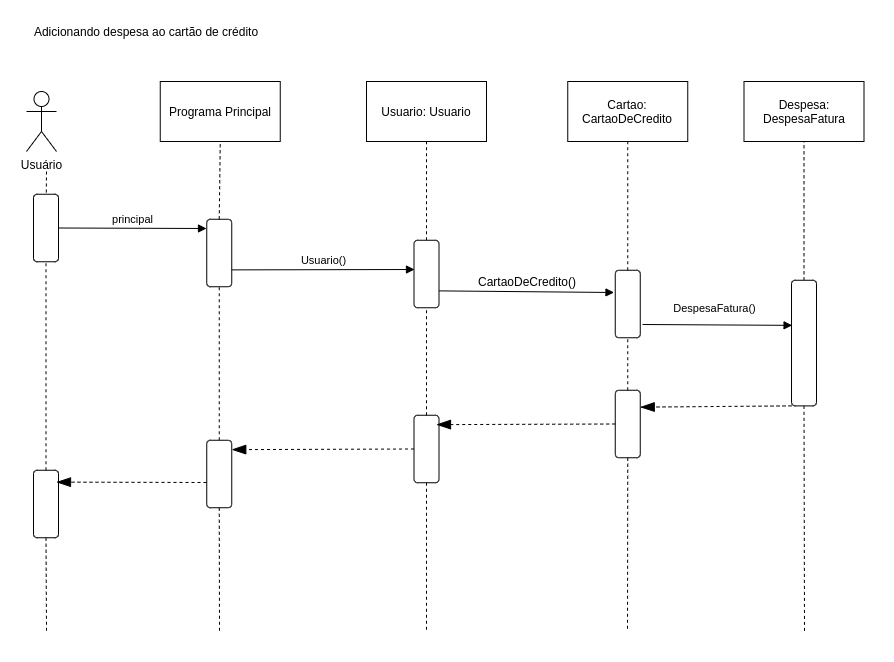

The diagram above was exported from draw.io. Its source (the exported page's mxGraphModel, read from the mxfile embedded in the PNG):
<mxGraphModel dx="1151" dy="669" grid="1" gridSize="10" guides="1" tooltips="1" connect="1" arrows="1" fold="1" page="1" pageScale="1" pageWidth="827" pageHeight="1169" math="0" shadow="0">
  <root>
    <mxCell id="0" />
    <mxCell id="1" parent="0" />
    <mxCell id="AOJiVQG6sbxcFxPHumjB-1" value="Usuário" style="shape=umlActor;verticalLabelPosition=bottom;verticalAlign=top;html=1;outlineConnect=0;" parent="1" vertex="1">
      <mxGeometry x="80" y="180" width="30" height="60" as="geometry" />
    </mxCell>
    <mxCell id="AOJiVQG6sbxcFxPHumjB-2" value="" style="endArrow=none;dashed=1;html=1;" parent="1" target="AOJiVQG6sbxcFxPHumjB-3" edge="1">
      <mxGeometry width="50" height="50" relative="1" as="geometry">
        <mxPoint x="100" y="260" as="sourcePoint" />
        <mxPoint x="100" y="310" as="targetPoint" />
      </mxGeometry>
    </mxCell>
    <mxCell id="AOJiVQG6sbxcFxPHumjB-3" value="" style="rounded=1;whiteSpace=wrap;html=1;rotation=-90;" parent="1" vertex="1">
      <mxGeometry x="65.75" y="304" width="67.5" height="25" as="geometry" />
    </mxCell>
    <mxCell id="AOJiVQG6sbxcFxPHumjB-5" value="principal" style="html=1;verticalAlign=bottom;endArrow=block;exitX=0.5;exitY=1;exitDx=0;exitDy=0;" parent="1" source="AOJiVQG6sbxcFxPHumjB-3" edge="1">
      <mxGeometry width="80" relative="1" as="geometry">
        <mxPoint x="240" y="260" as="sourcePoint" />
        <mxPoint x="260" y="317" as="targetPoint" />
      </mxGeometry>
    </mxCell>
    <mxCell id="AOJiVQG6sbxcFxPHumjB-7" value="" style="rounded=1;whiteSpace=wrap;html=1;rotation=-90;" parent="1" vertex="1">
      <mxGeometry x="239" y="329" width="67.5" height="25" as="geometry" />
    </mxCell>
    <mxCell id="AOJiVQG6sbxcFxPHumjB-8" value="Programa Principal" style="rounded=0;whiteSpace=wrap;html=1;" parent="1" vertex="1">
      <mxGeometry x="213.75" y="170" width="120" height="60" as="geometry" />
    </mxCell>
    <mxCell id="AOJiVQG6sbxcFxPHumjB-9" value="" style="endArrow=none;dashed=1;html=1;exitX=1;exitY=0.5;exitDx=0;exitDy=0;entryX=0.5;entryY=1;entryDx=0;entryDy=0;" parent="1" source="AOJiVQG6sbxcFxPHumjB-7" target="AOJiVQG6sbxcFxPHumjB-8" edge="1">
      <mxGeometry width="50" height="50" relative="1" as="geometry">
        <mxPoint x="260" y="290" as="sourcePoint" />
        <mxPoint x="310" y="240" as="targetPoint" />
      </mxGeometry>
    </mxCell>
    <mxCell id="AOJiVQG6sbxcFxPHumjB-10" value="Usuario: Usuario" style="rounded=0;whiteSpace=wrap;html=1;" parent="1" vertex="1">
      <mxGeometry x="420" y="170" width="120" height="60" as="geometry" />
    </mxCell>
    <mxCell id="AOJiVQG6sbxcFxPHumjB-12" value="" style="rounded=1;whiteSpace=wrap;html=1;rotation=-90;" parent="1" vertex="1">
      <mxGeometry x="446.25" y="350" width="67.5" height="25" as="geometry" />
    </mxCell>
    <mxCell id="AOJiVQG6sbxcFxPHumjB-13" value="" style="endArrow=none;dashed=1;html=1;entryX=0.5;entryY=1;entryDx=0;entryDy=0;exitX=1;exitY=0.5;exitDx=0;exitDy=0;" parent="1" source="AOJiVQG6sbxcFxPHumjB-12" target="AOJiVQG6sbxcFxPHumjB-10" edge="1">
      <mxGeometry width="50" height="50" relative="1" as="geometry">
        <mxPoint x="390" y="390" as="sourcePoint" />
        <mxPoint x="440" y="340" as="targetPoint" />
      </mxGeometry>
    </mxCell>
    <mxCell id="AOJiVQG6sbxcFxPHumjB-14" value="Usuario()&lt;br&gt;" style="html=1;verticalAlign=bottom;endArrow=block;exitX=0.25;exitY=1;exitDx=0;exitDy=0;" parent="1" source="AOJiVQG6sbxcFxPHumjB-7" edge="1">
      <mxGeometry width="80" relative="1" as="geometry">
        <mxPoint x="380" y="360" as="sourcePoint" />
        <mxPoint x="468" y="358" as="targetPoint" />
      </mxGeometry>
    </mxCell>
    <mxCell id="AOJiVQG6sbxcFxPHumjB-20" value="" style="html=1;verticalAlign=bottom;endArrow=block;exitX=0.25;exitY=1;exitDx=0;exitDy=0;" parent="1" edge="1" source="AOJiVQG6sbxcFxPHumjB-12">
      <mxGeometry width="80" relative="1" as="geometry">
        <mxPoint x="500" y="380.5" as="sourcePoint" />
        <mxPoint x="667.5" y="381" as="targetPoint" />
      </mxGeometry>
    </mxCell>
    <mxCell id="AOJiVQG6sbxcFxPHumjB-22" value="CartaoDeCredito()" style="text;html=1;strokeColor=none;fillColor=none;align=center;verticalAlign=middle;whiteSpace=wrap;rounded=0;" parent="1" vertex="1">
      <mxGeometry x="521.25" y="360" width="120" height="20" as="geometry" />
    </mxCell>
    <mxCell id="AOJiVQG6sbxcFxPHumjB-24" value="" style="rounded=1;whiteSpace=wrap;html=1;rotation=-90;" parent="1" vertex="1">
      <mxGeometry x="647.5" y="380" width="67.5" height="25" as="geometry" />
    </mxCell>
    <mxCell id="AOJiVQG6sbxcFxPHumjB-25" value="" style="endArrow=none;dashed=1;html=1;exitX=1;exitY=0.5;exitDx=0;exitDy=0;entryX=0.5;entryY=1;entryDx=0;entryDy=0;" parent="1" source="AOJiVQG6sbxcFxPHumjB-24" target="AOJiVQG6sbxcFxPHumjB-27" edge="1">
      <mxGeometry width="50" height="50" relative="1" as="geometry">
        <mxPoint x="587.5" y="330" as="sourcePoint" />
        <mxPoint x="681.5" y="220" as="targetPoint" />
      </mxGeometry>
    </mxCell>
    <mxCell id="AOJiVQG6sbxcFxPHumjB-27" value="Cartao: CartaoDeCredito" style="rounded=0;whiteSpace=wrap;html=1;" parent="1" vertex="1">
      <mxGeometry x="621.25" y="170" width="120" height="60" as="geometry" />
    </mxCell>
    <mxCell id="AOJiVQG6sbxcFxPHumjB-28" value="Despesa: DespesaFatura" style="rounded=0;whiteSpace=wrap;html=1;" parent="1" vertex="1">
      <mxGeometry x="797.5" y="170" width="120" height="60" as="geometry" />
    </mxCell>
    <mxCell id="AOJiVQG6sbxcFxPHumjB-29" value="" style="endArrow=none;dashed=1;html=1;entryX=0.5;entryY=1;entryDx=0;entryDy=0;exitX=1;exitY=0.5;exitDx=0;exitDy=0;" parent="1" source="AOJiVQG6sbxcFxPHumjB-31" target="AOJiVQG6sbxcFxPHumjB-28" edge="1">
      <mxGeometry width="50" height="50" relative="1" as="geometry">
        <mxPoint x="887.5" y="340" as="sourcePoint" />
        <mxPoint x="817.5" y="270" as="targetPoint" />
      </mxGeometry>
    </mxCell>
    <mxCell id="AOJiVQG6sbxcFxPHumjB-31" value="" style="rounded=1;whiteSpace=wrap;html=1;rotation=-90;" parent="1" vertex="1">
      <mxGeometry x="794.69" y="419.07" width="125.63" height="25" as="geometry" />
    </mxCell>
    <mxCell id="AOJiVQG6sbxcFxPHumjB-34" value="DespesaFatura()" style="html=1;verticalAlign=bottom;endArrow=block;entryX=0.641;entryY=0.023;entryDx=0;entryDy=0;entryPerimeter=0;" parent="1" target="AOJiVQG6sbxcFxPHumjB-31" edge="1">
      <mxGeometry x="-0.0371" y="7" width="80" relative="1" as="geometry">
        <mxPoint x="696" y="413" as="sourcePoint" />
        <mxPoint x="837.5" y="290" as="targetPoint" />
        <mxPoint as="offset" />
      </mxGeometry>
    </mxCell>
    <mxCell id="AOJiVQG6sbxcFxPHumjB-36" value="" style="rounded=1;whiteSpace=wrap;html=1;rotation=-90;" parent="1" vertex="1">
      <mxGeometry x="647.5" y="500" width="67.5" height="25" as="geometry" />
    </mxCell>
    <mxCell id="AOJiVQG6sbxcFxPHumjB-37" value="" style="rounded=1;whiteSpace=wrap;html=1;rotation=-90;" parent="1" vertex="1">
      <mxGeometry x="446.25" y="525" width="67.5" height="25" as="geometry" />
    </mxCell>
    <mxCell id="AOJiVQG6sbxcFxPHumjB-38" value="" style="rounded=1;whiteSpace=wrap;html=1;rotation=-90;" parent="1" vertex="1">
      <mxGeometry x="239" y="550" width="67.5" height="25" as="geometry" />
    </mxCell>
    <mxCell id="AOJiVQG6sbxcFxPHumjB-39" value="" style="rounded=1;whiteSpace=wrap;html=1;rotation=-90;" parent="1" vertex="1">
      <mxGeometry x="65.75" y="580" width="67.5" height="25" as="geometry" />
    </mxCell>
    <mxCell id="AOJiVQG6sbxcFxPHumjB-46" value="" style="endArrow=none;dashed=1;html=1;entryX=0;entryY=0.5;entryDx=0;entryDy=0;exitX=1;exitY=0.5;exitDx=0;exitDy=0;" parent="1" source="AOJiVQG6sbxcFxPHumjB-36" target="AOJiVQG6sbxcFxPHumjB-24" edge="1">
      <mxGeometry width="50" height="50" relative="1" as="geometry">
        <mxPoint x="540" y="500" as="sourcePoint" />
        <mxPoint x="590" y="450" as="targetPoint" />
      </mxGeometry>
    </mxCell>
    <mxCell id="AOJiVQG6sbxcFxPHumjB-47" value="" style="endArrow=none;dashed=1;html=1;exitX=1;exitY=0.5;exitDx=0;exitDy=0;entryX=0;entryY=0.5;entryDx=0;entryDy=0;" parent="1" source="AOJiVQG6sbxcFxPHumjB-37" target="AOJiVQG6sbxcFxPHumjB-12" edge="1">
      <mxGeometry width="50" height="50" relative="1" as="geometry">
        <mxPoint x="540" y="500" as="sourcePoint" />
        <mxPoint x="590" y="450" as="targetPoint" />
      </mxGeometry>
    </mxCell>
    <mxCell id="AOJiVQG6sbxcFxPHumjB-48" value="" style="endArrow=none;dashed=1;html=1;exitX=1;exitY=0.5;exitDx=0;exitDy=0;entryX=0;entryY=0.5;entryDx=0;entryDy=0;" parent="1" source="AOJiVQG6sbxcFxPHumjB-38" target="AOJiVQG6sbxcFxPHumjB-7" edge="1">
      <mxGeometry width="50" height="50" relative="1" as="geometry">
        <mxPoint x="540" y="500" as="sourcePoint" />
        <mxPoint x="590" y="450" as="targetPoint" />
      </mxGeometry>
    </mxCell>
    <mxCell id="AOJiVQG6sbxcFxPHumjB-49" value="" style="endArrow=none;dashed=1;html=1;exitX=1;exitY=0.5;exitDx=0;exitDy=0;entryX=0;entryY=0.5;entryDx=0;entryDy=0;" parent="1" source="AOJiVQG6sbxcFxPHumjB-39" target="AOJiVQG6sbxcFxPHumjB-3" edge="1">
      <mxGeometry width="50" height="50" relative="1" as="geometry">
        <mxPoint x="540" y="500" as="sourcePoint" />
        <mxPoint x="590" y="450" as="targetPoint" />
      </mxGeometry>
    </mxCell>
    <mxCell id="AOJiVQG6sbxcFxPHumjB-50" value="" style="endArrow=none;dashed=1;html=1;exitX=0;exitY=0.5;exitDx=0;exitDy=0;" parent="1" source="AOJiVQG6sbxcFxPHumjB-31" edge="1">
      <mxGeometry width="50" height="50" relative="1" as="geometry">
        <mxPoint x="540" y="500" as="sourcePoint" />
        <mxPoint x="858" y="720" as="targetPoint" />
      </mxGeometry>
    </mxCell>
    <mxCell id="AOJiVQG6sbxcFxPHumjB-51" value="" style="endArrow=none;dashed=1;html=1;exitX=0;exitY=0.5;exitDx=0;exitDy=0;" parent="1" source="AOJiVQG6sbxcFxPHumjB-36" edge="1">
      <mxGeometry width="50" height="50" relative="1" as="geometry">
        <mxPoint x="867.5050000000001" y="504.38499999999976" as="sourcePoint" />
        <mxPoint x="681" y="720" as="targetPoint" />
      </mxGeometry>
    </mxCell>
    <mxCell id="AOJiVQG6sbxcFxPHumjB-52" value="" style="endArrow=none;dashed=1;html=1;exitX=0;exitY=0.5;exitDx=0;exitDy=0;" parent="1" source="AOJiVQG6sbxcFxPHumjB-37" edge="1">
      <mxGeometry width="50" height="50" relative="1" as="geometry">
        <mxPoint x="877.5050000000001" y="514.3849999999998" as="sourcePoint" />
        <mxPoint x="480" y="720" as="targetPoint" />
      </mxGeometry>
    </mxCell>
    <mxCell id="AOJiVQG6sbxcFxPHumjB-53" value="" style="endArrow=none;dashed=1;html=1;exitX=0;exitY=0.5;exitDx=0;exitDy=0;" parent="1" source="AOJiVQG6sbxcFxPHumjB-38" edge="1">
      <mxGeometry width="50" height="50" relative="1" as="geometry">
        <mxPoint x="887.5050000000001" y="524.3849999999998" as="sourcePoint" />
        <mxPoint x="273" y="720" as="targetPoint" />
      </mxGeometry>
    </mxCell>
    <mxCell id="AOJiVQG6sbxcFxPHumjB-54" value="" style="endArrow=none;dashed=1;html=1;exitX=0;exitY=0.5;exitDx=0;exitDy=0;" parent="1" source="AOJiVQG6sbxcFxPHumjB-39" edge="1">
      <mxGeometry width="50" height="50" relative="1" as="geometry">
        <mxPoint x="897.5050000000001" y="534.3849999999998" as="sourcePoint" />
        <mxPoint x="100" y="720" as="targetPoint" />
      </mxGeometry>
    </mxCell>
    <mxCell id="AOJiVQG6sbxcFxPHumjB-60" value="" style="endArrow=blockThin;dashed=1;endFill=1;endSize=12;html=1;entryX=0.75;entryY=1;entryDx=0;entryDy=0;exitX=0;exitY=0;exitDx=0;exitDy=0;" parent="1" source="AOJiVQG6sbxcFxPHumjB-31" target="AOJiVQG6sbxcFxPHumjB-36" edge="1">
      <mxGeometry width="160" relative="1" as="geometry">
        <mxPoint x="650" y="470" as="sourcePoint" />
        <mxPoint x="810" y="470" as="targetPoint" />
      </mxGeometry>
    </mxCell>
    <mxCell id="AOJiVQG6sbxcFxPHumjB-63" value="" style="endArrow=blockThin;dashed=1;endFill=1;endSize=12;html=1;entryX=0.75;entryY=1;entryDx=0;entryDy=0;exitX=0.5;exitY=0;exitDx=0;exitDy=0;" parent="1" source="AOJiVQG6sbxcFxPHumjB-36" edge="1">
      <mxGeometry width="160" relative="1" as="geometry">
        <mxPoint x="641.2549999999999" y="511.88499999999976" as="sourcePoint" />
        <mxPoint x="490.0000000000002" y="513.1249999999999" as="targetPoint" />
      </mxGeometry>
    </mxCell>
    <mxCell id="AOJiVQG6sbxcFxPHumjB-64" value="" style="endArrow=blockThin;dashed=1;endFill=1;endSize=12;html=1;entryX=0.861;entryY=1.001;entryDx=0;entryDy=0;exitX=0.5;exitY=0;exitDx=0;exitDy=0;entryPerimeter=0;" parent="1" source="AOJiVQG6sbxcFxPHumjB-37" target="AOJiVQG6sbxcFxPHumjB-38" edge="1">
      <mxGeometry width="160" relative="1" as="geometry">
        <mxPoint x="678.75" y="522.5" as="sourcePoint" />
        <mxPoint x="500" y="523.125" as="targetPoint" />
      </mxGeometry>
    </mxCell>
    <mxCell id="AOJiVQG6sbxcFxPHumjB-65" value="" style="endArrow=blockThin;dashed=1;endFill=1;endSize=12;html=1;entryX=0.861;entryY=1.001;entryDx=0;entryDy=0;entryPerimeter=0;" parent="1" edge="1">
      <mxGeometry width="160" relative="1" as="geometry">
        <mxPoint x="260" y="571" as="sourcePoint" />
        <mxPoint x="109.99499999999998" y="570.6324999999999" as="targetPoint" />
      </mxGeometry>
    </mxCell>
    <mxCell id="wNNBj9xIuer_xW4REazj-1" value="Adicionando despesa ao cartão de crédito" style="text;html=1;strokeColor=none;fillColor=none;align=center;verticalAlign=middle;whiteSpace=wrap;rounded=0;" vertex="1" parent="1">
      <mxGeometry x="80" y="110" width="240" height="20" as="geometry" />
    </mxCell>
  </root>
</mxGraphModel>